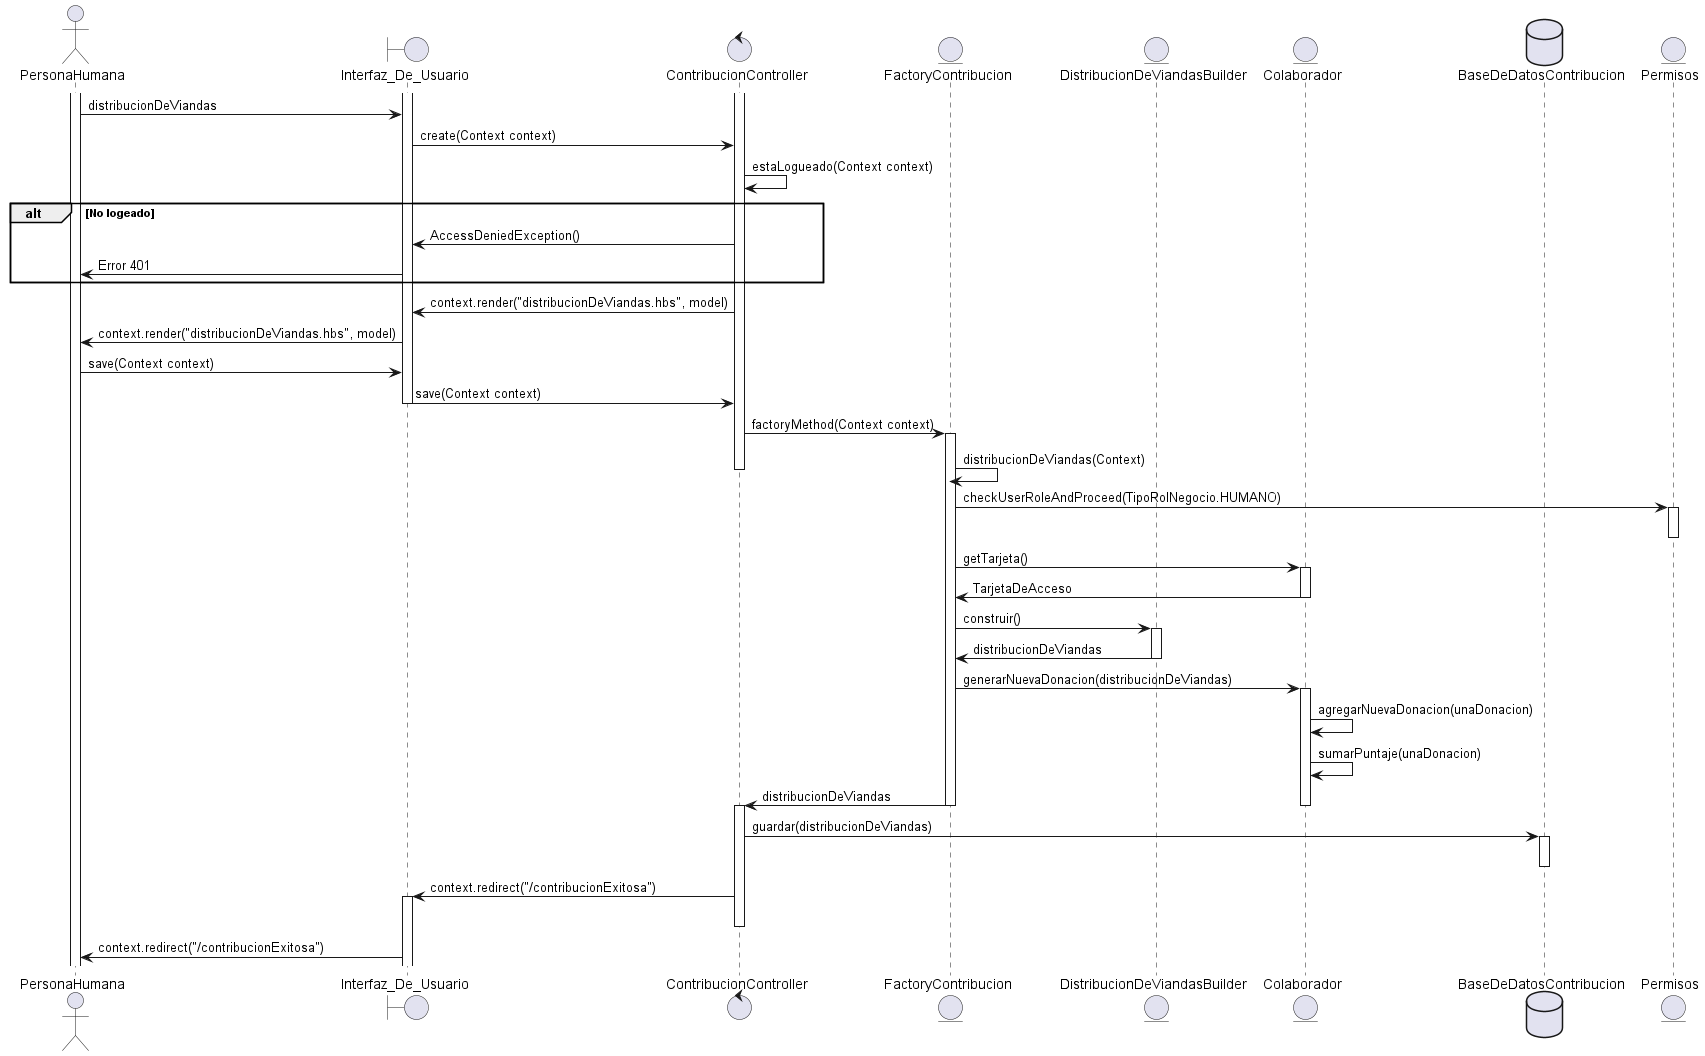

The diagram above was rendered by PlantUML. Its source (embedded in the PNG):
@startuml GenerarDistribucionDeViandas
actor PersonaHumana
boundary Interfaz_De_Usuario
control ContribucionController


entity FactoryContribucion
entity DistribucionDeViandasBuilder
entity Colaborador
database BaseDeDatosContribucion
entity Permisos

activate PersonaHumana
activate Interfaz_De_Usuario
activate ContribucionController
PersonaHumana->Interfaz_De_Usuario: distribucionDeViandas

Interfaz_De_Usuario->ContribucionController: create(Context context)
ContribucionController->ContribucionController: estaLogueado(Context context)


alt No logeado
    ContribucionController->Interfaz_De_Usuario: AccessDeniedException()
    Interfaz_De_Usuario->PersonaHumana: Error 401
end

ContribucionController -> Interfaz_De_Usuario: context.render("distribucionDeViandas.hbs", model)
Interfaz_De_Usuario -> PersonaHumana: context.render("distribucionDeViandas.hbs", model)

PersonaHumana -> Interfaz_De_Usuario: save(Context context)
Interfaz_De_Usuario -> ContribucionController: save(Context context)
deactivate Interfaz_De_Usuario
ContribucionController -> FactoryContribucion: factoryMethod(Context context)
activate FactoryContribucion
FactoryContribucion -> FactoryContribucion: distribucionDeViandas(Context)
deactivate ContribucionController
FactoryContribucion -> Permisos: checkUserRoleAndProceed(TipoRolNegocio.HUMANO)
activate Permisos
deactivate Permisos
FactoryContribucion -> Colaborador: getTarjeta()
activate Colaborador
Colaborador -> FactoryContribucion: TarjetaDeAcceso
deactivate Colaborador
FactoryContribucion -> DistribucionDeViandasBuilder: construir()
activate DistribucionDeViandasBuilder
DistribucionDeViandasBuilder -> FactoryContribucion: distribucionDeViandas
deactivate DistribucionDeViandasBuilder
FactoryContribucion -> Colaborador: generarNuevaDonacion(distribucionDeViandas)
activate Colaborador
Colaborador -> Colaborador: agregarNuevaDonacion(unaDonacion)
Colaborador -> Colaborador: sumarPuntaje(unaDonacion)
FactoryContribucion -> ContribucionController: distribucionDeViandas
deactivate Colaborador
deactivate FactoryContribucion
activate ContribucionController
ContribucionController -> BaseDeDatosContribucion: guardar(distribucionDeViandas)
activate BaseDeDatosContribucion
deactivate BaseDeDatosContribucion
ContribucionController -> Interfaz_De_Usuario: context.redirect("/contribucionExitosa")
activate Interfaz_De_Usuario
deactivate ContribucionController

Interfaz_De_Usuario -> PersonaHumana: context.redirect("/contribucionExitosa")

@enduml